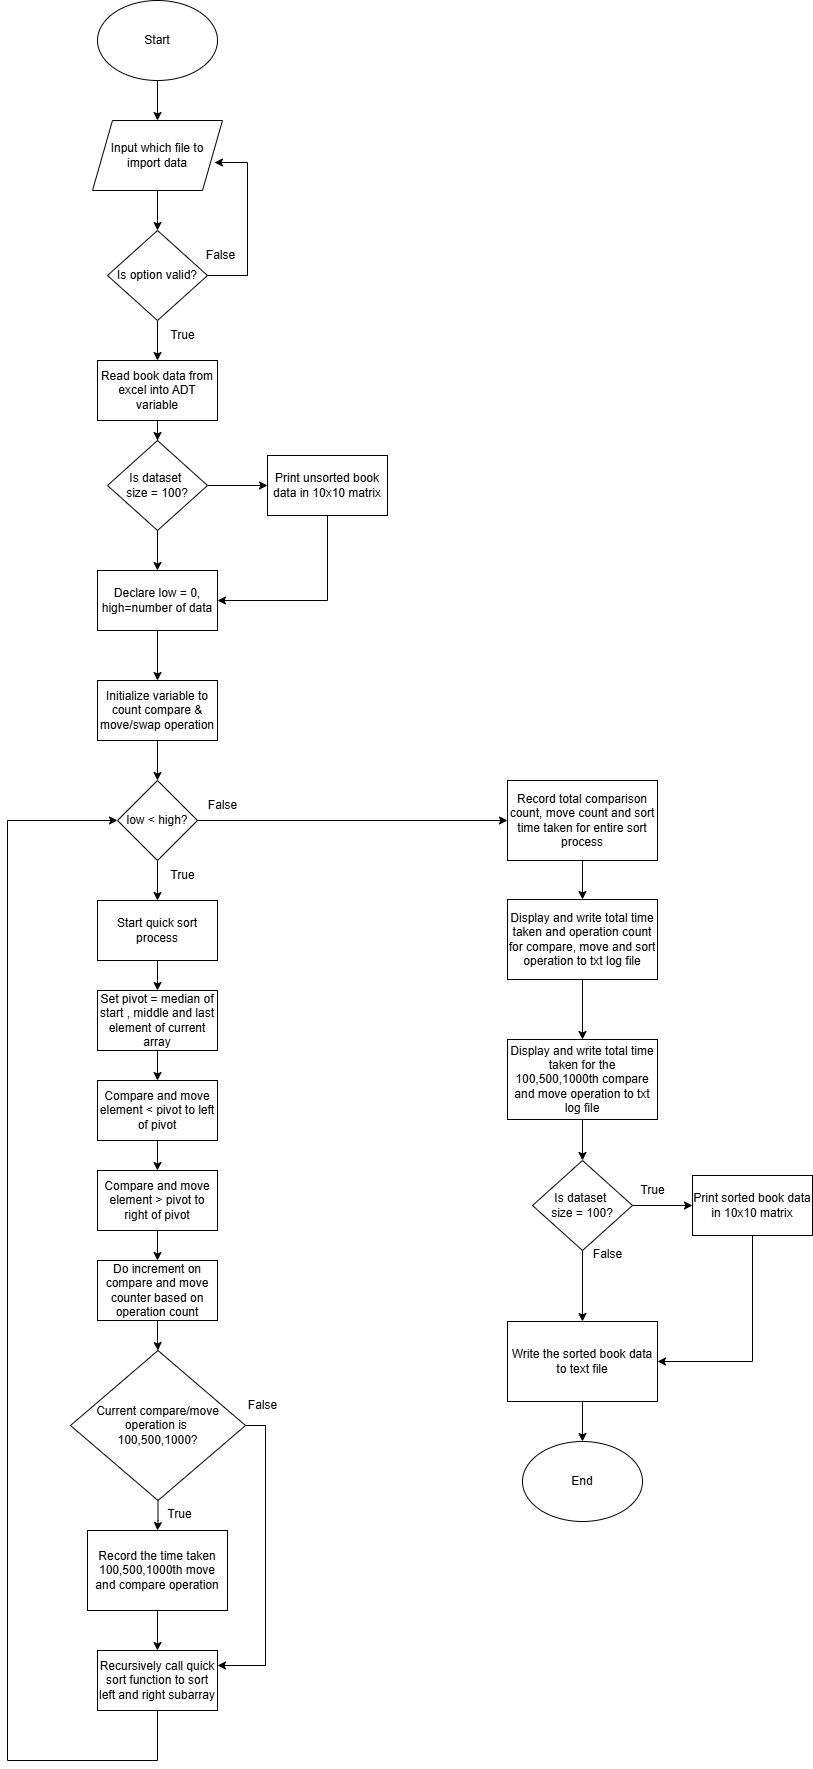

The diagram above was exported from draw.io. Its source (the exported page's mxGraphModel, read from the mxfile embedded in the PNG):
<mxGraphModel dx="2261" dy="1941" grid="1" gridSize="10" guides="1" tooltips="1" connect="1" arrows="1" fold="1" page="1" pageScale="1" pageWidth="827" pageHeight="1169" math="0" shadow="0">
  <root>
    <mxCell id="0" />
    <mxCell id="1" parent="0" />
    <mxCell id="-OJPL3VyTxTSW0nCCXy5-4" value="" style="edgeStyle=orthogonalEdgeStyle;rounded=0;orthogonalLoop=1;jettySize=auto;html=1;" parent="1" source="-OJPL3VyTxTSW0nCCXy5-1" target="-OJPL3VyTxTSW0nCCXy5-2" edge="1">
      <mxGeometry relative="1" as="geometry" />
    </mxCell>
    <mxCell id="-OJPL3VyTxTSW0nCCXy5-1" value="Start" style="ellipse;whiteSpace=wrap;html=1;" parent="1" vertex="1">
      <mxGeometry x="60" y="-70" width="120" height="80" as="geometry" />
    </mxCell>
    <mxCell id="-OJPL3VyTxTSW0nCCXy5-5" value="" style="edgeStyle=orthogonalEdgeStyle;rounded=0;orthogonalLoop=1;jettySize=auto;html=1;" parent="1" source="-OJPL3VyTxTSW0nCCXy5-2" target="-OJPL3VyTxTSW0nCCXy5-3" edge="1">
      <mxGeometry relative="1" as="geometry" />
    </mxCell>
    <mxCell id="-OJPL3VyTxTSW0nCCXy5-2" value="Input which file to import data" style="shape=parallelogram;perimeter=parallelogramPerimeter;whiteSpace=wrap;html=1;fixedSize=1;" parent="1" vertex="1">
      <mxGeometry x="55" y="50" width="130" height="70" as="geometry" />
    </mxCell>
    <mxCell id="-OJPL3VyTxTSW0nCCXy5-8" value="" style="edgeStyle=orthogonalEdgeStyle;rounded=0;orthogonalLoop=1;jettySize=auto;html=1;" parent="1" source="-OJPL3VyTxTSW0nCCXy5-3" target="-OJPL3VyTxTSW0nCCXy5-7" edge="1">
      <mxGeometry relative="1" as="geometry" />
    </mxCell>
    <mxCell id="-OJPL3VyTxTSW0nCCXy5-3" value="Is option valid?" style="rhombus;whiteSpace=wrap;html=1;" parent="1" vertex="1">
      <mxGeometry x="70" y="160" width="100" height="90" as="geometry" />
    </mxCell>
    <mxCell id="-OJPL3VyTxTSW0nCCXy5-6" value="" style="endArrow=classic;html=1;rounded=0;exitX=1;exitY=0.5;exitDx=0;exitDy=0;entryX=0.938;entryY=0.6;entryDx=0;entryDy=0;entryPerimeter=0;edgeStyle=orthogonalEdgeStyle;" parent="1" source="-OJPL3VyTxTSW0nCCXy5-3" target="-OJPL3VyTxTSW0nCCXy5-2" edge="1">
      <mxGeometry width="50" height="50" relative="1" as="geometry">
        <mxPoint x="390" y="310" as="sourcePoint" />
        <mxPoint x="440" y="260" as="targetPoint" />
        <Array as="points">
          <mxPoint x="210" y="205" />
          <mxPoint x="210" y="92" />
        </Array>
      </mxGeometry>
    </mxCell>
    <mxCell id="pAY9yNk4vQZ0Y14cktkZ-3" value="" style="edgeStyle=orthogonalEdgeStyle;rounded=0;orthogonalLoop=1;jettySize=auto;html=1;" edge="1" parent="1" source="-OJPL3VyTxTSW0nCCXy5-7" target="pAY9yNk4vQZ0Y14cktkZ-1">
      <mxGeometry relative="1" as="geometry" />
    </mxCell>
    <mxCell id="-OJPL3VyTxTSW0nCCXy5-7" value="Read book data from excel into ADT variable" style="rounded=0;whiteSpace=wrap;html=1;" parent="1" vertex="1">
      <mxGeometry x="60" y="290" width="120" height="60" as="geometry" />
    </mxCell>
    <mxCell id="-OJPL3VyTxTSW0nCCXy5-12" value="" style="edgeStyle=orthogonalEdgeStyle;rounded=0;orthogonalLoop=1;jettySize=auto;html=1;" parent="1" source="-OJPL3VyTxTSW0nCCXy5-9" target="-OJPL3VyTxTSW0nCCXy5-11" edge="1">
      <mxGeometry relative="1" as="geometry" />
    </mxCell>
    <mxCell id="-OJPL3VyTxTSW0nCCXy5-9" value="Declare low = 0,&lt;div&gt;high=number of data&lt;/div&gt;" style="rounded=0;whiteSpace=wrap;html=1;" parent="1" vertex="1">
      <mxGeometry x="60" y="500" width="120" height="60" as="geometry" />
    </mxCell>
    <mxCell id="-OJPL3VyTxTSW0nCCXy5-21" value="" style="edgeStyle=orthogonalEdgeStyle;rounded=0;orthogonalLoop=1;jettySize=auto;html=1;" parent="1" source="-OJPL3VyTxTSW0nCCXy5-11" target="-OJPL3VyTxTSW0nCCXy5-13" edge="1">
      <mxGeometry relative="1" as="geometry" />
    </mxCell>
    <mxCell id="-OJPL3VyTxTSW0nCCXy5-11" value="Initialize variable to count compare &amp;amp; move/swap operation" style="rounded=0;whiteSpace=wrap;html=1;" parent="1" vertex="1">
      <mxGeometry x="60" y="610" width="120" height="60" as="geometry" />
    </mxCell>
    <mxCell id="-OJPL3VyTxTSW0nCCXy5-22" value="" style="edgeStyle=orthogonalEdgeStyle;rounded=0;orthogonalLoop=1;jettySize=auto;html=1;" parent="1" source="-OJPL3VyTxTSW0nCCXy5-13" target="-OJPL3VyTxTSW0nCCXy5-14" edge="1">
      <mxGeometry relative="1" as="geometry" />
    </mxCell>
    <mxCell id="-OJPL3VyTxTSW0nCCXy5-37" value="" style="edgeStyle=orthogonalEdgeStyle;rounded=0;orthogonalLoop=1;jettySize=auto;html=1;" parent="1" source="-OJPL3VyTxTSW0nCCXy5-13" target="-OJPL3VyTxTSW0nCCXy5-36" edge="1">
      <mxGeometry relative="1" as="geometry" />
    </mxCell>
    <mxCell id="-OJPL3VyTxTSW0nCCXy5-13" value="low &amp;lt; high?" style="rhombus;whiteSpace=wrap;html=1;" parent="1" vertex="1">
      <mxGeometry x="80" y="710" width="80" height="80" as="geometry" />
    </mxCell>
    <mxCell id="-OJPL3VyTxTSW0nCCXy5-23" value="" style="edgeStyle=orthogonalEdgeStyle;rounded=0;orthogonalLoop=1;jettySize=auto;html=1;" parent="1" source="-OJPL3VyTxTSW0nCCXy5-14" target="-OJPL3VyTxTSW0nCCXy5-15" edge="1">
      <mxGeometry relative="1" as="geometry" />
    </mxCell>
    <mxCell id="-OJPL3VyTxTSW0nCCXy5-14" value="Start quick sort process" style="rounded=0;whiteSpace=wrap;html=1;" parent="1" vertex="1">
      <mxGeometry x="60" y="830" width="120" height="60" as="geometry" />
    </mxCell>
    <mxCell id="-OJPL3VyTxTSW0nCCXy5-24" value="" style="edgeStyle=orthogonalEdgeStyle;rounded=0;orthogonalLoop=1;jettySize=auto;html=1;" parent="1" source="-OJPL3VyTxTSW0nCCXy5-15" target="-OJPL3VyTxTSW0nCCXy5-16" edge="1">
      <mxGeometry relative="1" as="geometry" />
    </mxCell>
    <mxCell id="-OJPL3VyTxTSW0nCCXy5-15" value="Set pivot = median of start , middle and last element of current array" style="rounded=0;whiteSpace=wrap;html=1;" parent="1" vertex="1">
      <mxGeometry x="60" y="920" width="120" height="60" as="geometry" />
    </mxCell>
    <mxCell id="-OJPL3VyTxTSW0nCCXy5-26" value="" style="edgeStyle=orthogonalEdgeStyle;rounded=0;orthogonalLoop=1;jettySize=auto;html=1;" parent="1" source="-OJPL3VyTxTSW0nCCXy5-16" target="-OJPL3VyTxTSW0nCCXy5-17" edge="1">
      <mxGeometry relative="1" as="geometry" />
    </mxCell>
    <mxCell id="-OJPL3VyTxTSW0nCCXy5-16" value="Compare and move element &amp;lt; pivot to left of pivot" style="rounded=0;whiteSpace=wrap;html=1;" parent="1" vertex="1">
      <mxGeometry x="60" y="1010" width="120" height="60" as="geometry" />
    </mxCell>
    <mxCell id="-OJPL3VyTxTSW0nCCXy5-28" value="" style="edgeStyle=orthogonalEdgeStyle;rounded=0;orthogonalLoop=1;jettySize=auto;html=1;" parent="1" source="-OJPL3VyTxTSW0nCCXy5-17" target="-OJPL3VyTxTSW0nCCXy5-18" edge="1">
      <mxGeometry relative="1" as="geometry" />
    </mxCell>
    <mxCell id="-OJPL3VyTxTSW0nCCXy5-17" value="Compare and move element &amp;gt; pivot to right of pivot" style="rounded=0;whiteSpace=wrap;html=1;" parent="1" vertex="1">
      <mxGeometry x="60" y="1100" width="120" height="60" as="geometry" />
    </mxCell>
    <mxCell id="-OJPL3VyTxTSW0nCCXy5-29" value="" style="edgeStyle=orthogonalEdgeStyle;rounded=0;orthogonalLoop=1;jettySize=auto;html=1;" parent="1" source="-OJPL3VyTxTSW0nCCXy5-18" target="-OJPL3VyTxTSW0nCCXy5-19" edge="1">
      <mxGeometry relative="1" as="geometry" />
    </mxCell>
    <mxCell id="-OJPL3VyTxTSW0nCCXy5-18" value="Do increment on compare and move counter based on operation count" style="rounded=0;whiteSpace=wrap;html=1;" parent="1" vertex="1">
      <mxGeometry x="60" y="1190" width="120" height="60" as="geometry" />
    </mxCell>
    <mxCell id="-OJPL3VyTxTSW0nCCXy5-30" value="" style="edgeStyle=orthogonalEdgeStyle;rounded=0;orthogonalLoop=1;jettySize=auto;html=1;" parent="1" source="-OJPL3VyTxTSW0nCCXy5-19" target="-OJPL3VyTxTSW0nCCXy5-20" edge="1">
      <mxGeometry relative="1" as="geometry" />
    </mxCell>
    <mxCell id="-OJPL3VyTxTSW0nCCXy5-39" style="edgeStyle=orthogonalEdgeStyle;rounded=0;orthogonalLoop=1;jettySize=auto;html=1;entryX=1;entryY=0.25;entryDx=0;entryDy=0;exitX=1;exitY=0.5;exitDx=0;exitDy=0;" parent="1" source="-OJPL3VyTxTSW0nCCXy5-19" target="-OJPL3VyTxTSW0nCCXy5-32" edge="1">
      <mxGeometry relative="1" as="geometry" />
    </mxCell>
    <mxCell id="-OJPL3VyTxTSW0nCCXy5-19" value="Current compare/move operation is&amp;nbsp;&lt;div&gt;100,500,1000?&lt;/div&gt;" style="rhombus;whiteSpace=wrap;html=1;" parent="1" vertex="1">
      <mxGeometry x="33" y="1280" width="175" height="150" as="geometry" />
    </mxCell>
    <mxCell id="-OJPL3VyTxTSW0nCCXy5-33" value="" style="edgeStyle=orthogonalEdgeStyle;rounded=0;orthogonalLoop=1;jettySize=auto;html=1;" parent="1" source="-OJPL3VyTxTSW0nCCXy5-20" target="-OJPL3VyTxTSW0nCCXy5-32" edge="1">
      <mxGeometry relative="1" as="geometry" />
    </mxCell>
    <mxCell id="-OJPL3VyTxTSW0nCCXy5-35" style="edgeStyle=orthogonalEdgeStyle;rounded=0;orthogonalLoop=1;jettySize=auto;html=1;entryX=0;entryY=0.5;entryDx=0;entryDy=0;exitX=0.5;exitY=1;exitDx=0;exitDy=0;" parent="1" source="-OJPL3VyTxTSW0nCCXy5-32" target="-OJPL3VyTxTSW0nCCXy5-13" edge="1">
      <mxGeometry relative="1" as="geometry">
        <Array as="points">
          <mxPoint x="120" y="1690" />
          <mxPoint x="-30" y="1690" />
          <mxPoint x="-30" y="750" />
        </Array>
      </mxGeometry>
    </mxCell>
    <mxCell id="-OJPL3VyTxTSW0nCCXy5-20" value="Record the time taken 100,500,1000th move and compare operation" style="rounded=0;whiteSpace=wrap;html=1;" parent="1" vertex="1">
      <mxGeometry x="50" y="1460" width="140" height="80" as="geometry" />
    </mxCell>
    <mxCell id="-OJPL3VyTxTSW0nCCXy5-32" value="Recursively call quick sort function to sort left and right subarray" style="rounded=0;whiteSpace=wrap;html=1;" parent="1" vertex="1">
      <mxGeometry x="60" y="1580" width="120" height="60" as="geometry" />
    </mxCell>
    <mxCell id="-OJPL3VyTxTSW0nCCXy5-44" value="" style="edgeStyle=orthogonalEdgeStyle;rounded=0;orthogonalLoop=1;jettySize=auto;html=1;" parent="1" source="-OJPL3VyTxTSW0nCCXy5-36" target="-OJPL3VyTxTSW0nCCXy5-38" edge="1">
      <mxGeometry relative="1" as="geometry" />
    </mxCell>
    <mxCell id="-OJPL3VyTxTSW0nCCXy5-36" value="Record total comparison count, move count and sort time taken for entire sort process" style="rounded=0;whiteSpace=wrap;html=1;" parent="1" vertex="1">
      <mxGeometry x="470" y="710" width="150" height="80" as="geometry" />
    </mxCell>
    <mxCell id="-OJPL3VyTxTSW0nCCXy5-45" value="" style="edgeStyle=orthogonalEdgeStyle;rounded=0;orthogonalLoop=1;jettySize=auto;html=1;" parent="1" source="-OJPL3VyTxTSW0nCCXy5-38" target="-OJPL3VyTxTSW0nCCXy5-40" edge="1">
      <mxGeometry relative="1" as="geometry" />
    </mxCell>
    <mxCell id="-OJPL3VyTxTSW0nCCXy5-38" value="Display and write total time taken and operation count for compare, move and sort operation to txt log file" style="rounded=0;whiteSpace=wrap;html=1;" parent="1" vertex="1">
      <mxGeometry x="470" y="829" width="150" height="80" as="geometry" />
    </mxCell>
    <mxCell id="pAY9yNk4vQZ0Y14cktkZ-13" value="" style="edgeStyle=orthogonalEdgeStyle;rounded=0;orthogonalLoop=1;jettySize=auto;html=1;" edge="1" parent="1" source="-OJPL3VyTxTSW0nCCXy5-40" target="pAY9yNk4vQZ0Y14cktkZ-10">
      <mxGeometry relative="1" as="geometry" />
    </mxCell>
    <mxCell id="-OJPL3VyTxTSW0nCCXy5-40" value="Display and write total time taken for the 100,500,1000th compare and move operation to txt log file" style="rounded=0;whiteSpace=wrap;html=1;" parent="1" vertex="1">
      <mxGeometry x="470" y="969" width="150" height="80" as="geometry" />
    </mxCell>
    <mxCell id="-OJPL3VyTxTSW0nCCXy5-47" value="" style="edgeStyle=orthogonalEdgeStyle;rounded=0;orthogonalLoop=1;jettySize=auto;html=1;" parent="1" source="-OJPL3VyTxTSW0nCCXy5-41" target="-OJPL3VyTxTSW0nCCXy5-43" edge="1">
      <mxGeometry relative="1" as="geometry" />
    </mxCell>
    <mxCell id="-OJPL3VyTxTSW0nCCXy5-41" value="Write the sorted book data to text file" style="rounded=0;whiteSpace=wrap;html=1;" parent="1" vertex="1">
      <mxGeometry x="470" y="1251" width="150" height="80" as="geometry" />
    </mxCell>
    <mxCell id="-OJPL3VyTxTSW0nCCXy5-43" value="End" style="ellipse;whiteSpace=wrap;html=1;" parent="1" vertex="1">
      <mxGeometry x="485" y="1371" width="120" height="80" as="geometry" />
    </mxCell>
    <mxCell id="-OJPL3VyTxTSW0nCCXy5-48" value="False" style="text;html=1;align=center;verticalAlign=middle;resizable=0;points=[];autosize=1;strokeColor=none;fillColor=none;" parent="1" vertex="1">
      <mxGeometry x="160" y="720" width="50" height="30" as="geometry" />
    </mxCell>
    <mxCell id="-OJPL3VyTxTSW0nCCXy5-49" value="True" style="text;html=1;align=center;verticalAlign=middle;resizable=0;points=[];autosize=1;strokeColor=none;fillColor=none;" parent="1" vertex="1">
      <mxGeometry x="120" y="790" width="50" height="30" as="geometry" />
    </mxCell>
    <mxCell id="-OJPL3VyTxTSW0nCCXy5-50" value="True" style="text;html=1;align=center;verticalAlign=middle;resizable=0;points=[];autosize=1;strokeColor=none;fillColor=none;" parent="1" vertex="1">
      <mxGeometry x="117" y="1429" width="50" height="30" as="geometry" />
    </mxCell>
    <mxCell id="-OJPL3VyTxTSW0nCCXy5-51" value="False" style="text;html=1;align=center;verticalAlign=middle;resizable=0;points=[];autosize=1;strokeColor=none;fillColor=none;" parent="1" vertex="1">
      <mxGeometry x="200" y="1320" width="50" height="30" as="geometry" />
    </mxCell>
    <mxCell id="-OJPL3VyTxTSW0nCCXy5-52" value="False" style="text;html=1;align=center;verticalAlign=middle;resizable=0;points=[];autosize=1;strokeColor=none;fillColor=none;" parent="1" vertex="1">
      <mxGeometry x="158" y="170" width="50" height="30" as="geometry" />
    </mxCell>
    <mxCell id="-OJPL3VyTxTSW0nCCXy5-53" value="True" style="text;html=1;align=center;verticalAlign=middle;resizable=0;points=[];autosize=1;strokeColor=none;fillColor=none;" parent="1" vertex="1">
      <mxGeometry x="120" y="250" width="50" height="30" as="geometry" />
    </mxCell>
    <mxCell id="pAY9yNk4vQZ0Y14cktkZ-4" value="" style="edgeStyle=orthogonalEdgeStyle;rounded=0;orthogonalLoop=1;jettySize=auto;html=1;" edge="1" parent="1" source="pAY9yNk4vQZ0Y14cktkZ-1" target="-OJPL3VyTxTSW0nCCXy5-9">
      <mxGeometry relative="1" as="geometry" />
    </mxCell>
    <mxCell id="pAY9yNk4vQZ0Y14cktkZ-5" value="" style="edgeStyle=orthogonalEdgeStyle;rounded=0;orthogonalLoop=1;jettySize=auto;html=1;" edge="1" parent="1" source="pAY9yNk4vQZ0Y14cktkZ-1" target="pAY9yNk4vQZ0Y14cktkZ-2">
      <mxGeometry relative="1" as="geometry" />
    </mxCell>
    <mxCell id="pAY9yNk4vQZ0Y14cktkZ-1" value="Is dataset&amp;nbsp;&lt;div&gt;size = 100?&lt;/div&gt;" style="rhombus;whiteSpace=wrap;html=1;" vertex="1" parent="1">
      <mxGeometry x="70" y="370" width="100" height="90" as="geometry" />
    </mxCell>
    <mxCell id="pAY9yNk4vQZ0Y14cktkZ-6" style="edgeStyle=orthogonalEdgeStyle;rounded=0;orthogonalLoop=1;jettySize=auto;html=1;entryX=1;entryY=0.5;entryDx=0;entryDy=0;exitX=0.5;exitY=1;exitDx=0;exitDy=0;" edge="1" parent="1" source="pAY9yNk4vQZ0Y14cktkZ-2" target="-OJPL3VyTxTSW0nCCXy5-9">
      <mxGeometry relative="1" as="geometry" />
    </mxCell>
    <mxCell id="pAY9yNk4vQZ0Y14cktkZ-2" value="Print unsorted book data in 10x10 matrix" style="rounded=0;whiteSpace=wrap;html=1;" vertex="1" parent="1">
      <mxGeometry x="230" y="385" width="120" height="60" as="geometry" />
    </mxCell>
    <mxCell id="pAY9yNk4vQZ0Y14cktkZ-8" value="" style="edgeStyle=orthogonalEdgeStyle;rounded=0;orthogonalLoop=1;jettySize=auto;html=1;entryX=0.5;entryY=0;entryDx=0;entryDy=0;" edge="1" parent="1" source="pAY9yNk4vQZ0Y14cktkZ-10" target="-OJPL3VyTxTSW0nCCXy5-41">
      <mxGeometry relative="1" as="geometry">
        <mxPoint x="545" y="1220" as="targetPoint" />
      </mxGeometry>
    </mxCell>
    <mxCell id="pAY9yNk4vQZ0Y14cktkZ-9" value="" style="edgeStyle=orthogonalEdgeStyle;rounded=0;orthogonalLoop=1;jettySize=auto;html=1;" edge="1" parent="1" source="pAY9yNk4vQZ0Y14cktkZ-10" target="pAY9yNk4vQZ0Y14cktkZ-12">
      <mxGeometry relative="1" as="geometry" />
    </mxCell>
    <mxCell id="pAY9yNk4vQZ0Y14cktkZ-10" value="Is dataset&amp;nbsp;&lt;div&gt;size = 100?&lt;/div&gt;" style="rhombus;whiteSpace=wrap;html=1;" vertex="1" parent="1">
      <mxGeometry x="495" y="1090" width="100" height="90" as="geometry" />
    </mxCell>
    <mxCell id="pAY9yNk4vQZ0Y14cktkZ-11" style="edgeStyle=orthogonalEdgeStyle;rounded=0;orthogonalLoop=1;jettySize=auto;html=1;exitX=0.5;exitY=1;exitDx=0;exitDy=0;entryX=1;entryY=0.5;entryDx=0;entryDy=0;" edge="1" parent="1" source="pAY9yNk4vQZ0Y14cktkZ-12" target="-OJPL3VyTxTSW0nCCXy5-41">
      <mxGeometry relative="1" as="geometry">
        <mxPoint x="550" y="1210" as="targetPoint" />
        <Array as="points">
          <mxPoint x="715" y="1291" />
        </Array>
      </mxGeometry>
    </mxCell>
    <mxCell id="pAY9yNk4vQZ0Y14cktkZ-12" value="Print sorted book data in 10x10 matrix" style="rounded=0;whiteSpace=wrap;html=1;" vertex="1" parent="1">
      <mxGeometry x="655" y="1105" width="120" height="60" as="geometry" />
    </mxCell>
    <mxCell id="pAY9yNk4vQZ0Y14cktkZ-14" value="False" style="text;html=1;align=center;verticalAlign=middle;resizable=0;points=[];autosize=1;strokeColor=none;fillColor=none;" vertex="1" parent="1">
      <mxGeometry x="545" y="1169" width="50" height="30" as="geometry" />
    </mxCell>
    <mxCell id="pAY9yNk4vQZ0Y14cktkZ-15" value="True" style="text;html=1;align=center;verticalAlign=middle;resizable=0;points=[];autosize=1;strokeColor=none;fillColor=none;" vertex="1" parent="1">
      <mxGeometry x="590" y="1105" width="50" height="30" as="geometry" />
    </mxCell>
  </root>
</mxGraphModel>